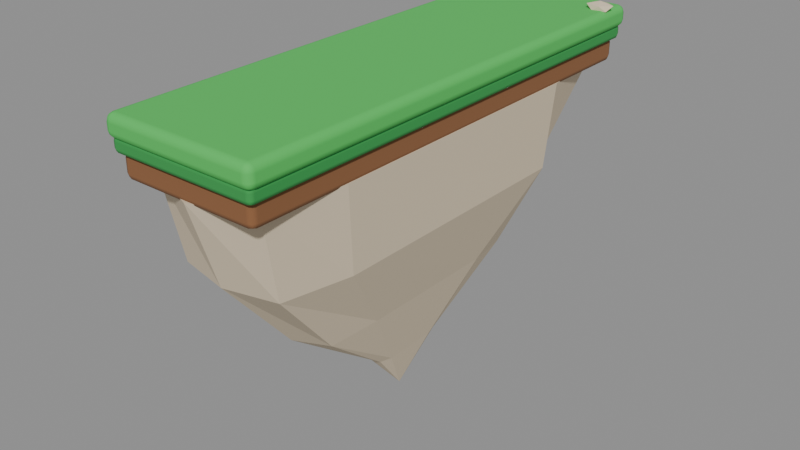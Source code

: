 # Source: PLAT_Isle_Strip.blend  (saved by Blender 5.2.45; exported with 4.5.12 LTS)
import bpy
from mathutils import Matrix  # noqa: F401  (used for matrix-valued properties, if any)

bpy.ops.wm.read_factory_settings(use_empty=True)
scene = bpy.context.scene
scene.name = 'Scene'

# ---- collections
col_plat_isle_strip = bpy.data.collections.new('PLAT_Isle_Strip'); scene.collection.children.link(col_plat_isle_strip)

# ---- materials (node trees are filled in below, after node groups)
mat_m_grass = bpy.data.materials.new('M_Grass')
mat_m_grass.diffuse_color = (0.07227, 0.552, 0.1022, 1.0)
mat_m_grassedge = bpy.data.materials.new('M_GrassEdge')
mat_m_grassedge.diffuse_color = (0.0331, 0.3185, 0.06848, 1.0)
mat_m_dirt = bpy.data.materials.new('M_Dirt')
mat_m_dirt.diffuse_color = (0.2582, 0.1119, 0.04519, 1.0)
mat_m_stone = bpy.data.materials.new('M_Stone')
mat_m_stone.diffuse_color = (0.6867, 0.5776, 0.4179, 1.0)

# ---- material node trees
mat_m_grass.use_nodes = True; mat_m_grass.node_tree.nodes.clear()
_N = mat_m_grass.node_tree.nodes; _L = mat_m_grass.node_tree.links
n0 = _N.new('ShaderNodeBsdfPrincipled'); n0.name = 'Principled BSDF'; n0.location = (-200, 100)
n0.inputs[0].default_value = (0.07227, 0.552, 0.1022, 1.0)
n0.inputs[2].default_value = 0.85
n0.inputs[10].default_value = 0.005
n1 = _N.new('ShaderNodeOutputMaterial'); n1.name = 'Material Output'; n1.location = (200, 100)
_L.new(n0.outputs[0], n1.inputs[0])
n1.is_active_output = True
mat_m_grassedge.use_nodes = True; mat_m_grassedge.node_tree.nodes.clear()
_N = mat_m_grassedge.node_tree.nodes; _L = mat_m_grassedge.node_tree.links
n0 = _N.new('ShaderNodeBsdfPrincipled'); n0.name = 'Principled BSDF'; n0.location = (-200, 100)
n0.inputs[0].default_value = (0.0331, 0.3185, 0.06848, 1.0)
n0.inputs[2].default_value = 0.9
n0.inputs[10].default_value = 0.005
n1 = _N.new('ShaderNodeOutputMaterial'); n1.name = 'Material Output'; n1.location = (200, 100)
_L.new(n0.outputs[0], n1.inputs[0])
n1.is_active_output = True
mat_m_dirt.use_nodes = True; mat_m_dirt.node_tree.nodes.clear()
_N = mat_m_dirt.node_tree.nodes; _L = mat_m_dirt.node_tree.links
n0 = _N.new('ShaderNodeBsdfPrincipled'); n0.name = 'Principled BSDF'; n0.location = (-200, 100)
n0.inputs[0].default_value = (0.2582, 0.1119, 0.04519, 1.0)
n0.inputs[2].default_value = 0.95
n0.inputs[10].default_value = 0.005
n1 = _N.new('ShaderNodeOutputMaterial'); n1.name = 'Material Output'; n1.location = (200, 100)
_L.new(n0.outputs[0], n1.inputs[0])
n1.is_active_output = True
mat_m_stone.use_nodes = True; mat_m_stone.node_tree.nodes.clear()
_N = mat_m_stone.node_tree.nodes; _L = mat_m_stone.node_tree.links
n0 = _N.new('ShaderNodeBsdfPrincipled'); n0.name = 'Principled BSDF'; n0.location = (-200, 100)
n0.inputs[0].default_value = (0.6867, 0.5776, 0.4179, 1.0)
n0.inputs[2].default_value = 0.9
n0.inputs[10].default_value = 0.005
n1 = _N.new('ShaderNodeOutputMaterial'); n1.name = 'Material Output'; n1.location = (200, 100)
_L.new(n0.outputs[0], n1.inputs[0])
n1.is_active_output = True

# ---- meshes
me_top = bpy.data.meshes.new('Top')
me_top.from_pydata([(-1.25, -4.0, -0.175), (-1.25, -4.0, 0.175), (-1.25, 4.0, -0.175), (-1.25, 4.0, 0.175), (1.25, -4.0, -0.175), (1.25, -4.0, 0.175), (1.25, 4.0, -0.175), (1.25, 4.0, 0.175)], [], [(0, 1, 3, 2), (2, 3, 7, 6), (6, 7, 5, 4), (4, 5, 1, 0), (2, 6, 4, 0), (7, 3, 1, 5)])
me_top.polygons.foreach_set('use_smooth', [True] * 6)
me_top.materials.append(mat_m_grass)
me_top.update()
me_toplip = bpy.data.meshes.new('TopLip')
me_toplip.from_pydata([(-1.2, -3.95, -0.125), (-1.2, -3.95, 0.125), (-1.2, 3.95, -0.125), (-1.2, 3.95, 0.125), (1.2, -3.95, -0.125), (1.2, -3.95, 0.125), (1.2, 3.95, -0.125), (1.2, 3.95, 0.125)], [], [(0, 1, 3, 2), (2, 3, 7, 6), (6, 7, 5, 4), (4, 5, 1, 0), (2, 6, 4, 0), (7, 3, 1, 5)])
me_toplip.polygons.foreach_set('use_smooth', [True] * 6)
me_toplip.materials.append(mat_m_grassedge)
me_toplip.update()
me_soil = bpy.data.meshes.new('Soil')
me_soil.from_pydata([(-1.125, -3.875, -0.2), (-1.125, -3.875, 0.2), (-1.125, 3.875, -0.2), (-1.125, 3.875, 0.2), (1.125, -3.875, -0.2), (1.125, -3.875, 0.2), (1.125, 3.875, -0.2), (1.125, 3.875, 0.2)], [], [(0, 1, 3, 2), (2, 3, 7, 6), (6, 7, 5, 4), (4, 5, 1, 0), (2, 6, 4, 0), (7, 3, 1, 5)])
me_soil.polygons.foreach_set('use_smooth', [True] * 6)
me_soil.materials.append(mat_m_dirt)
me_soil.update()
me_underside = bpy.data.meshes.new('Underside')
me_underside.from_pydata([(1.124, 2.299, 0.0), (0.9054, 3.545, 0.0), (5.819e-08, 3.9, 0.0), (-0.9054, 3.545, 0.0), (-1.124, 2.299, 0.0), (-1.124, -2.299, 0.0), (-0.9054, -3.545, 0.0), (-9.54e-08, -3.9, 0.0), (0.9054, -3.545, 0.0), (1.124, -2.299, 0.0), (1.056, 2.16, -1.344), (0.6872, 2.691, -1.344), (5.214e-08, 3.495, -1.344), (-0.7123, 2.789, -1.344), (-1.061, 2.169, -1.344), (-0.8545, -1.747, -1.344), (-0.8359, -3.273, -1.344), (-8.45e-08, -3.454, -1.344), (0.8321, -3.258, -1.344), (1.064, -2.175, -1.344), (0.5768, 1.179, -2.688), (0.4753, 1.861, -2.688), (3.315e-08, 2.222, -2.688), (-0.469, 1.836, -2.688), (-0.58, 1.186, -2.688), (-0.5753, -1.176, -2.688), (-0.5322, -2.084, -2.688), (-5.627e-08, -2.3, -2.688), (0.5256, -2.058, -2.688), (0.5746, -1.175, -2.688), (0.2193, 0.4484, -3.84), (0.1618, 0.6334, -3.84), (9.75e-09, 0.6535, -3.84), (-0.1598, 0.6255, -3.84), (-0.1968, 0.4024, -3.84), (-0.1816, -0.3714, -3.84), (-0.1637, -0.6408, -3.84), (-1.647e-08, -0.6734, -3.84), (0.1638, -0.6415, -3.84), (0.2195, -0.4489, -3.84), (0.0, 0.0, -4.608)], [], [(0, 1, 2, 3, 4, 5, 6, 7, 8, 9), (0, 10, 11, 1), (1, 11, 12, 2), (2, 12, 13, 3), (3, 13, 14, 4), (4, 14, 15, 5), (5, 15, 16, 6), (6, 16, 17, 7), (7, 17, 18, 8), (8, 18, 19, 9), (9, 19, 10, 0), (10, 20, 21, 11), (11, 21, 22, 12), (12, 22, 23, 13), (13, 23, 24, 14), (14, 24, 25, 15), (15, 25, 26, 16), (16, 26, 27, 17), (17, 27, 28, 18), (18, 28, 29, 19), (19, 29, 20, 10), (20, 30, 31, 21), (21, 31, 32, 22), (22, 32, 33, 23), (23, 33, 34, 24), (24, 34, 35, 25), (25, 35, 36, 26), (26, 36, 37, 27), (27, 37, 38, 28), (28, 38, 39, 29), (29, 39, 30, 20), (30, 40, 31), (31, 40, 32), (32, 40, 33), (33, 40, 34), (34, 40, 35), (35, 40, 36), (36, 40, 37), (37, 40, 38), (38, 40, 39), (39, 40, 30)])
me_underside.materials.append(mat_m_stone)
me_underside.update()
me_pebble_0 = bpy.data.meshes.new('Pebble_0')
me_pebble_0.from_pydata([(0.0, 0.0, -0.08151), (0.1588, -0.09614, -0.04089), (-0.0569, -0.1459, -0.03837), (-0.2004, 0.0, -0.04176), (-0.0624, 0.16, -0.04207), (0.1319, 0.07983, -0.03395), (0.04924, -0.1263, 0.0332), (-0.1753, -0.1061, 0.04514), (-0.1428, 0.08643, 0.03676), (0.05399, 0.1385, 0.0364), (0.2277, 0.0, 0.04743), (0.0, 0.0, 0.08904)], [], [(0, 1, 2), (1, 0, 5), (0, 2, 3), (0, 3, 4), (0, 4, 5), (1, 5, 10), (2, 1, 6), (3, 2, 7), (4, 3, 8), (5, 4, 9), (1, 10, 6), (2, 6, 7), (3, 7, 8), (4, 8, 9), (5, 9, 10), (6, 10, 11), (7, 6, 11), (8, 7, 11), (9, 8, 11), (10, 9, 11)])
me_pebble_0.materials.append(mat_m_stone)
me_pebble_0.update()

# ---- objects
ob_top = bpy.data.objects.new('Top', me_top)
ob_toplip = bpy.data.objects.new('TopLip', me_toplip)
ob_soil = bpy.data.objects.new('Soil', me_soil)
ob_underside = bpy.data.objects.new('Underside', me_underside)
ob_pebble_0 = bpy.data.objects.new('Pebble_0', me_pebble_0)

# ---- transforms, parenting, visibility, modifiers, constraints
ob_top.location = (0.0, 0.0, -0.175)
_m = ob_top.modifiers.new('Bevel', 'BEVEL')
_m.width = 0.12
_m.width_pct = 0.12
_m.segments = 3
_m.harden_normals = True
ob_toplip.location = (0.0, 0.0, -0.42)
_m = ob_toplip.modifiers.new('Bevel', 'BEVEL')
_m.width = 0.08
_m.width_pct = 0.08
_m.segments = 2
_m.harden_normals = True
ob_soil.location = (0.0, 0.0, -0.7)
_m = ob_soil.modifiers.new('Bevel', 'BEVEL')
_m.segments = 2
_m.harden_normals = True
ob_underside.location = (0.0, 0.0, -0.85)
ob_pebble_0.location = (1.05, 3.52, 0.03)

# ---- collection membership
col_plat_isle_strip.objects.link(ob_top)
col_plat_isle_strip.objects.link(ob_toplip)
col_plat_isle_strip.objects.link(ob_soil)
col_plat_isle_strip.objects.link(ob_underside)
col_plat_isle_strip.objects.link(ob_pebble_0)

# ---- scene / render settings (as saved in the file)
scene.frame_start = 1; scene.frame_end = 250; scene.frame_set(1)
scene.render.engine = 'BLENDER_EEVEE_NEXT'
scene.render.fps = 30
scene.render.bake_bias = 0.0
scene.render.bake_samples = 0
scene.render.compositor_device = 'GPU'
scene.eevee.use_volume_custom_range = False
scene.eevee.fast_gi_thickness_near = 0.1
scene.eevee.fast_gi_thickness_far = 0.0
scene.eevee.ray_tracing_options.screen_trace_thickness = 0.1
bpy.context.view_layer.update()

# ---- added for rendering (the .blend has no active camera and no usable light): camera, sun + grey world if the file has none
cam_auto = bpy.data.cameras.new('AutoCamera')
cam_auto.lens = 50.0
cam_auto.sensor_width = 36.0
cam_auto.clip_end = 1000.0
ob_auto_camera = bpy.data.objects.new('AutoCamera', cam_auto)
scene.collection.objects.link(ob_auto_camera)
ob_auto_camera.location = (9.33487, -11.1852, 4.78734)
ob_auto_camera.rotation_euler = (1.09748, -7.21219e-08, 0.694738)
scene.camera = ob_auto_camera
light_auto_sun = bpy.data.lights.new('AutoSun', 'SUN')
light_auto_sun.energy = 3.0
light_auto_sun.angle = 0.0523599
ob_auto_sun = bpy.data.objects.new('AutoSun', light_auto_sun)
scene.collection.objects.link(ob_auto_sun)
ob_auto_sun.rotation_euler = (0.872665, 0.174533, 0.523599)
if scene.world is None:
    world_auto = bpy.data.worlds.new('AutoWorld')
    world_auto.color = (0.3, 0.3, 0.3)
    scene.world = world_auto
bpy.context.view_layer.update()
